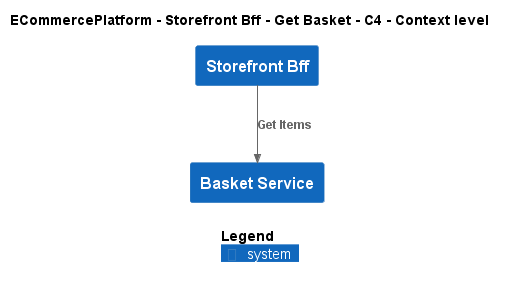

The diagram above was rendered by PlantUML. Its source (embedded in the PNG):
@startuml
!include ..\..\..\..\..\.c4s\C4_Context.puml

AddElementTag("c4interflow:lifecycle:new", $bgColor=green, $fontColor=#ffffff, $borderColor=green, $shadowing="False")
AddElementTag("c4interflow:lifecycle:changed", $bgColor=orange, $fontColor=#ffffff, $borderColor=orange, $shadowing="False")
AddElementTag("c4interflow:lifecycle:removed", $bgColor=red, $fontColor=#ffffff, $borderColor=red, $shadowing="False")

AddRelTag("c4interflow:lifecycle:new", $textColor=green, $lineColor=green)
AddRelTag("c4interflow:lifecycle:changed", $textColor=orange, $lineColor=orange)
AddRelTag("c4interflow:lifecycle:removed", $textColor=red, $lineColor=red)

SHOW_PERSON_PORTRAIT()
LAYOUT_TOP_DOWN()

skinparam linetype polyline

title ECommercePlatform - Storefront Bff - Get Basket - C4 - Context level

System(ECommercePlatform.SoftwareSystems.StorefrontBff, "Storefront Bff", "")
System(ECommercePlatform.SoftwareSystems.BasketService, "Basket Service", "")

Rel(ECommercePlatform.SoftwareSystems.StorefrontBff, ECommercePlatform.SoftwareSystems.BasketService, "Get Items")


SHOW_LEGEND()
@enduml